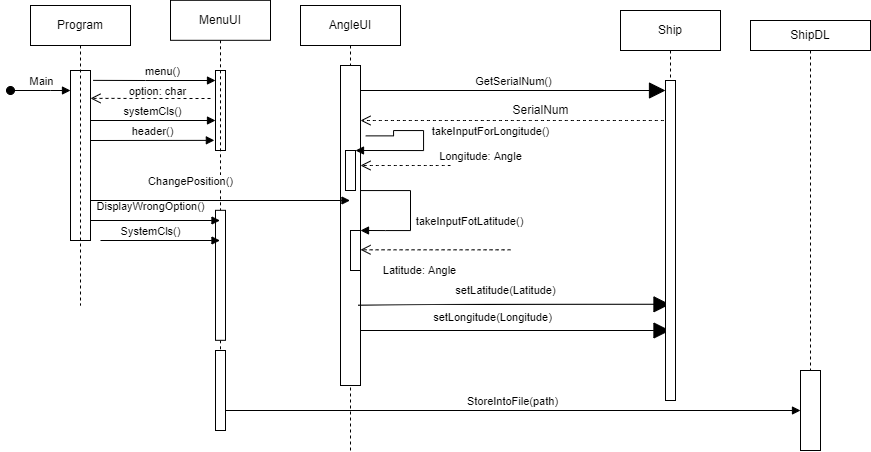

The diagram above was exported from draw.io. Its source (the exported page's mxGraphModel, read from the mxfile embedded in the PNG):
<mxGraphModel dx="798" dy="375" grid="1" gridSize="10" guides="1" tooltips="1" connect="1" arrows="1" fold="1" page="1" pageScale="1" pageWidth="850" pageHeight="1100" math="0" shadow="0">
  <root>
    <mxCell id="0" />
    <mxCell id="1" parent="0" />
    <mxCell id="5pbfFF1ByhoCsGxJyCY4-1" value="" style="html=1;points=[];perimeter=orthogonalPerimeter;" parent="1" vertex="1">
      <mxGeometry x="90" y="80" width="20" height="170" as="geometry" />
    </mxCell>
    <mxCell id="5pbfFF1ByhoCsGxJyCY4-2" value="Main" style="html=1;verticalAlign=bottom;startArrow=oval;startFill=1;endArrow=block;startSize=8;rounded=0;" parent="1" edge="1">
      <mxGeometry width="60" relative="1" as="geometry">
        <mxPoint x="30" y="100" as="sourcePoint" />
        <mxPoint x="90" y="100" as="targetPoint" />
        <Array as="points">
          <mxPoint x="70" y="100" />
        </Array>
      </mxGeometry>
    </mxCell>
    <mxCell id="5pbfFF1ByhoCsGxJyCY4-3" value="" style="html=1;points=[];perimeter=orthogonalPerimeter;" parent="1" vertex="1">
      <mxGeometry x="235" y="80" width="10" height="80" as="geometry" />
    </mxCell>
    <mxCell id="5pbfFF1ByhoCsGxJyCY4-4" value="menu()" style="html=1;verticalAlign=bottom;endArrow=block;rounded=0;exitX=1.133;exitY=0.058;exitDx=0;exitDy=0;exitPerimeter=0;" parent="1" source="5pbfFF1ByhoCsGxJyCY4-1" edge="1">
      <mxGeometry x="0.1309" width="80" relative="1" as="geometry">
        <mxPoint x="-75" y="60" as="sourcePoint" />
        <mxPoint x="235" y="90" as="targetPoint" />
        <Array as="points">
          <mxPoint x="165" y="90" />
        </Array>
        <mxPoint as="offset" />
      </mxGeometry>
    </mxCell>
    <mxCell id="5pbfFF1ByhoCsGxJyCY4-5" value="systemCls()" style="html=1;verticalAlign=bottom;endArrow=block;rounded=0;" parent="1" edge="1">
      <mxGeometry width="80" relative="1" as="geometry">
        <mxPoint x="110" y="130" as="sourcePoint" />
        <mxPoint x="235" y="130" as="targetPoint" />
      </mxGeometry>
    </mxCell>
    <mxCell id="5pbfFF1ByhoCsGxJyCY4-6" value="option: char" style="html=1;verticalAlign=bottom;endArrow=open;dashed=1;endSize=8;rounded=0;entryX=1;entryY=0.164;entryDx=0;entryDy=0;entryPerimeter=0;" parent="1" target="5pbfFF1ByhoCsGxJyCY4-1" edge="1">
      <mxGeometry x="-0.1172" y="2" relative="1" as="geometry">
        <mxPoint x="230" y="108" as="sourcePoint" />
        <mxPoint x="130" y="110" as="targetPoint" />
        <mxPoint as="offset" />
      </mxGeometry>
    </mxCell>
    <mxCell id="5pbfFF1ByhoCsGxJyCY4-7" value="header()" style="html=1;verticalAlign=bottom;endArrow=block;rounded=0;entryX=-0.114;entryY=0.873;entryDx=0;entryDy=0;entryPerimeter=0;" parent="1" target="5pbfFF1ByhoCsGxJyCY4-3" edge="1">
      <mxGeometry width="80" relative="1" as="geometry">
        <mxPoint x="110" y="150" as="sourcePoint" />
        <mxPoint x="230" y="150" as="targetPoint" />
      </mxGeometry>
    </mxCell>
    <mxCell id="5pbfFF1ByhoCsGxJyCY4-8" value="MenuUI" style="shape=umlLifeline;perimeter=lifelinePerimeter;whiteSpace=wrap;html=1;container=1;collapsible=0;recursiveResize=0;outlineConnect=0;hachureGap=4;" parent="1" vertex="1">
      <mxGeometry x="190" y="9.83" width="100" height="430.17" as="geometry" />
    </mxCell>
    <mxCell id="WlWIFgy-oQICSQMtVGz1-30" value="" style="html=1;points=[];perimeter=orthogonalPerimeter;" vertex="1" parent="5pbfFF1ByhoCsGxJyCY4-8">
      <mxGeometry x="45" y="350.17" width="10" height="80" as="geometry" />
    </mxCell>
    <mxCell id="WlWIFgy-oQICSQMtVGz1-34" value="" style="html=1;points=[];perimeter=orthogonalPerimeter;" vertex="1" parent="5pbfFF1ByhoCsGxJyCY4-8">
      <mxGeometry x="45" y="210" width="10" height="130" as="geometry" />
    </mxCell>
    <mxCell id="5pbfFF1ByhoCsGxJyCY4-9" value="Program" style="shape=umlLifeline;perimeter=lifelinePerimeter;whiteSpace=wrap;html=1;container=1;collapsible=0;recursiveResize=0;outlineConnect=0;hachureGap=4;" parent="1" vertex="1">
      <mxGeometry x="50" y="15" width="100" height="300" as="geometry" />
    </mxCell>
    <mxCell id="WlWIFgy-oQICSQMtVGz1-36" value="DisplayWrongOption()" style="html=1;verticalAlign=bottom;endArrow=block;rounded=0;" edge="1" parent="5pbfFF1ByhoCsGxJyCY4-9" target="5pbfFF1ByhoCsGxJyCY4-8">
      <mxGeometry x="-0.0734" y="5" width="80" relative="1" as="geometry">
        <mxPoint x="60" y="215" as="sourcePoint" />
        <mxPoint x="140" y="221.91" as="targetPoint" />
        <mxPoint as="offset" />
      </mxGeometry>
    </mxCell>
    <mxCell id="WlWIFgy-oQICSQMtVGz1-37" value="SystemCls()" style="html=1;verticalAlign=bottom;endArrow=block;rounded=0;" edge="1" parent="5pbfFF1ByhoCsGxJyCY4-9" target="5pbfFF1ByhoCsGxJyCY4-8">
      <mxGeometry x="-0.1632" width="80" relative="1" as="geometry">
        <mxPoint x="70" y="235" as="sourcePoint" />
        <mxPoint x="150" y="235" as="targetPoint" />
        <mxPoint x="1" as="offset" />
      </mxGeometry>
    </mxCell>
    <mxCell id="5pbfFF1ByhoCsGxJyCY4-10" value="AngleUI" style="shape=umlLifeline;perimeter=lifelinePerimeter;whiteSpace=wrap;html=1;container=1;collapsible=0;recursiveResize=0;outlineConnect=0;hachureGap=4;" parent="1" vertex="1">
      <mxGeometry x="320" y="15" width="100" height="445" as="geometry" />
    </mxCell>
    <mxCell id="5pbfFF1ByhoCsGxJyCY4-11" value="" style="html=1;points=[];perimeter=orthogonalPerimeter;hachureGap=4;" parent="5pbfFF1ByhoCsGxJyCY4-10" vertex="1">
      <mxGeometry x="40" y="60" width="20" height="320" as="geometry" />
    </mxCell>
    <mxCell id="WlWIFgy-oQICSQMtVGz1-18" value="" style="html=1;points=[];perimeter=orthogonalPerimeter;" vertex="1" parent="5pbfFF1ByhoCsGxJyCY4-10">
      <mxGeometry x="45" y="145" width="10" height="40" as="geometry" />
    </mxCell>
    <mxCell id="WlWIFgy-oQICSQMtVGz1-19" value="" style="edgeStyle=orthogonalEdgeStyle;html=1;align=left;spacingLeft=2;endArrow=block;rounded=0;entryX=1;entryY=0;exitX=1.264;exitY=0.22;exitDx=0;exitDy=0;exitPerimeter=0;" edge="1" target="WlWIFgy-oQICSQMtVGz1-18" parent="5pbfFF1ByhoCsGxJyCY4-10" source="5pbfFF1ByhoCsGxJyCY4-11">
      <mxGeometry relative="1" as="geometry">
        <mxPoint x="93" y="385" as="sourcePoint" />
        <Array as="points">
          <mxPoint x="93" y="130" />
          <mxPoint x="93" y="125" />
          <mxPoint x="123" y="125" />
          <mxPoint x="123" y="145" />
        </Array>
      </mxGeometry>
    </mxCell>
    <mxCell id="WlWIFgy-oQICSQMtVGz1-23" value="" style="html=1;points=[];perimeter=orthogonalPerimeter;" vertex="1" parent="5pbfFF1ByhoCsGxJyCY4-10">
      <mxGeometry x="50" y="225" width="10" height="40" as="geometry" />
    </mxCell>
    <mxCell id="5pbfFF1ByhoCsGxJyCY4-32" value="Latitude: Angle" style="html=1;verticalAlign=bottom;endArrow=open;dashed=1;endSize=8;rounded=0;sourcePerimeterSpacing=8;targetPerimeterSpacing=8;curved=1;" parent="5pbfFF1ByhoCsGxJyCY4-10" edge="1">
      <mxGeometry x="0.2" y="30" relative="1" as="geometry">
        <mxPoint x="210" y="244.28999999999996" as="sourcePoint" />
        <mxPoint x="60" y="244.28999999999996" as="targetPoint" />
        <mxPoint as="offset" />
      </mxGeometry>
    </mxCell>
    <mxCell id="5pbfFF1ByhoCsGxJyCY4-25" value="takeInputForLongitude()" style="html=1;verticalAlign=bottom;endArrow=block;rounded=0;startSize=14;endSize=14;sourcePerimeterSpacing=8;targetPerimeterSpacing=8;curved=1;" parent="1" edge="1" target="WlWIFgy-oQICSQMtVGz1-1">
      <mxGeometry x="-0.1502" y="164" width="80" relative="1" as="geometry">
        <mxPoint x="377.4" y="314.83" as="sourcePoint" />
        <mxPoint x="524.9999999999999" y="313.57" as="targetPoint" />
        <mxPoint as="offset" />
        <Array as="points">
          <mxPoint x="447.4" y="313.83" />
        </Array>
      </mxGeometry>
    </mxCell>
    <mxCell id="WlWIFgy-oQICSQMtVGz1-26" value="setLatitude(Latitude)" style="edgeLabel;html=1;align=center;verticalAlign=middle;resizable=0;points=[];" vertex="1" connectable="0" parent="5pbfFF1ByhoCsGxJyCY4-25">
      <mxGeometry x="-0.056" y="5" relative="1" as="geometry">
        <mxPoint y="-9" as="offset" />
      </mxGeometry>
    </mxCell>
    <mxCell id="5pbfFF1ByhoCsGxJyCY4-35" value="" style="html=1;verticalAlign=bottom;endArrow=open;dashed=1;endSize=8;rounded=0;sourcePerimeterSpacing=8;targetPerimeterSpacing=8;curved=1;" parent="1" edge="1" source="WlWIFgy-oQICSQMtVGz1-1">
      <mxGeometry x="0.3333" y="-10" relative="1" as="geometry">
        <mxPoint x="620" y="130" as="sourcePoint" />
        <mxPoint x="380" y="130" as="targetPoint" />
        <Array as="points">
          <mxPoint x="510" y="130" />
        </Array>
        <mxPoint as="offset" />
      </mxGeometry>
    </mxCell>
    <mxCell id="5pbfFF1ByhoCsGxJyCY4-31" value="takeInputFotLatitude()" style="html=1;verticalAlign=bottom;endArrow=block;rounded=0;startSize=14;endSize=14;sourcePerimeterSpacing=8;targetPerimeterSpacing=8;curved=1;" parent="1" edge="1" target="WlWIFgy-oQICSQMtVGz1-1">
      <mxGeometry x="-0.2892" y="100" width="80" relative="1" as="geometry">
        <mxPoint x="380" y="340" as="sourcePoint" />
        <mxPoint x="508.4000000000001" y="341.59000000000003" as="targetPoint" />
        <mxPoint as="offset" />
      </mxGeometry>
    </mxCell>
    <mxCell id="WlWIFgy-oQICSQMtVGz1-1" value="Ship" style="shape=umlLifeline;perimeter=lifelinePerimeter;whiteSpace=wrap;html=1;container=1;collapsible=0;recursiveResize=0;outlineConnect=0;" vertex="1" parent="1">
      <mxGeometry x="640" y="20" width="100" height="390" as="geometry" />
    </mxCell>
    <mxCell id="WlWIFgy-oQICSQMtVGz1-4" value="" style="html=1;points=[];perimeter=orthogonalPerimeter;" vertex="1" parent="WlWIFgy-oQICSQMtVGz1-1">
      <mxGeometry x="45" y="70" width="10" height="320" as="geometry" />
    </mxCell>
    <mxCell id="5pbfFF1ByhoCsGxJyCY4-12" value="GetSerialNum()" style="html=1;verticalAlign=bottom;endArrow=block;rounded=0;startSize=14;endSize=14;sourcePerimeterSpacing=8;targetPerimeterSpacing=8;curved=1;" parent="WlWIFgy-oQICSQMtVGz1-1" edge="1">
      <mxGeometry width="80" relative="1" as="geometry">
        <mxPoint x="-260" y="80" as="sourcePoint" />
        <mxPoint x="45" y="80" as="targetPoint" />
      </mxGeometry>
    </mxCell>
    <mxCell id="WlWIFgy-oQICSQMtVGz1-17" value="SerialNum" style="text;html=1;align=center;verticalAlign=middle;resizable=0;points=[];autosize=1;strokeColor=none;fillColor=none;" vertex="1" parent="1">
      <mxGeometry x="525" y="110" width="70" height="20" as="geometry" />
    </mxCell>
    <mxCell id="5pbfFF1ByhoCsGxJyCY4-30" value="Longitude: Angle" style="html=1;verticalAlign=bottom;endArrow=open;dashed=1;endSize=8;rounded=0;sourcePerimeterSpacing=8;targetPerimeterSpacing=8;curved=1;" parent="1" edge="1">
      <mxGeometry x="-1" y="-30" relative="1" as="geometry">
        <mxPoint x="470" y="175" as="sourcePoint" />
        <mxPoint x="380" y="175" as="targetPoint" />
        <mxPoint x="30" y="30" as="offset" />
      </mxGeometry>
    </mxCell>
    <mxCell id="WlWIFgy-oQICSQMtVGz1-24" value="" style="edgeStyle=orthogonalEdgeStyle;html=1;align=left;spacingLeft=2;endArrow=block;rounded=0;entryX=1;entryY=0;" edge="1" target="WlWIFgy-oQICSQMtVGz1-23" parent="1">
      <mxGeometry relative="1" as="geometry">
        <mxPoint x="380" y="250" as="sourcePoint" />
        <Array as="points">
          <mxPoint x="380" y="200" />
          <mxPoint x="430" y="200" />
          <mxPoint x="430" y="240" />
          <mxPoint x="405" y="240" />
        </Array>
      </mxGeometry>
    </mxCell>
    <mxCell id="WlWIFgy-oQICSQMtVGz1-27" value="setLongitude(Longitude)" style="edgeLabel;html=1;align=center;verticalAlign=middle;resizable=0;points=[];" vertex="1" connectable="0" parent="1">
      <mxGeometry x="534.5357146501087" y="309.8299999999999" as="geometry">
        <mxPoint x="-23" y="17" as="offset" />
      </mxGeometry>
    </mxCell>
    <mxCell id="WlWIFgy-oQICSQMtVGz1-28" value="ShipDL" style="shape=umlLifeline;perimeter=lifelinePerimeter;whiteSpace=wrap;html=1;container=1;collapsible=0;recursiveResize=0;outlineConnect=0;size=30;" vertex="1" parent="1">
      <mxGeometry x="770" y="30" width="120" height="430" as="geometry" />
    </mxCell>
    <mxCell id="WlWIFgy-oQICSQMtVGz1-29" value="" style="html=1;points=[];perimeter=orthogonalPerimeter;" vertex="1" parent="WlWIFgy-oQICSQMtVGz1-28">
      <mxGeometry x="50" y="350" width="20" height="80" as="geometry" />
    </mxCell>
    <mxCell id="WlWIFgy-oQICSQMtVGz1-31" value="StoreIntoFile(path)" style="html=1;verticalAlign=bottom;endArrow=block;rounded=0;" edge="1" parent="1">
      <mxGeometry width="80" relative="1" as="geometry">
        <mxPoint x="245" y="420" as="sourcePoint" />
        <mxPoint x="820" y="420" as="targetPoint" />
      </mxGeometry>
    </mxCell>
    <mxCell id="WlWIFgy-oQICSQMtVGz1-33" value="ChangePosition()" style="html=1;verticalAlign=bottom;endArrow=block;rounded=0;" edge="1" parent="1" target="5pbfFF1ByhoCsGxJyCY4-10">
      <mxGeometry x="-0.2293" y="10" width="80" relative="1" as="geometry">
        <mxPoint x="110" y="210" as="sourcePoint" />
        <mxPoint x="220.8800000000001" y="211.64000000000004" as="targetPoint" />
        <mxPoint as="offset" />
      </mxGeometry>
    </mxCell>
  </root>
</mxGraphModel>